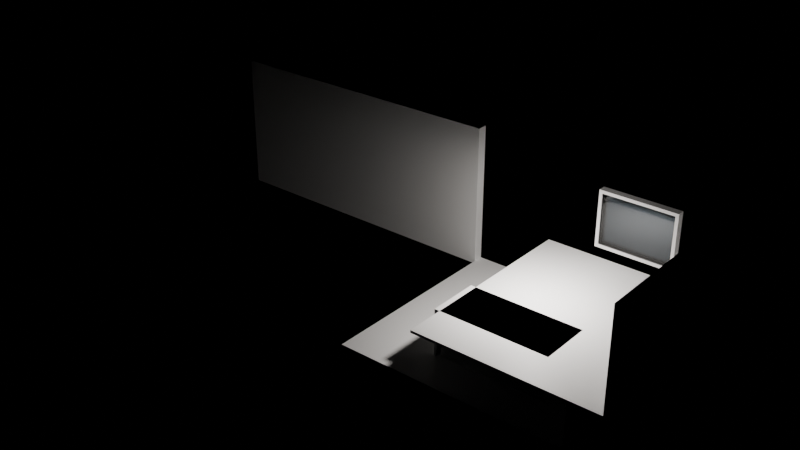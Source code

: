 # Source: e2273_after.blend  (saved by Blender 5.2.44; exported with 4.5.12 LTS)
import bpy
from mathutils import Matrix  # noqa: F401  (used for matrix-valued properties, if any)

bpy.ops.wm.read_factory_settings(use_empty=True)
scene = bpy.context.scene
scene.name = 'Scene'

# ---- materials (node trees are filled in below, after node groups)
mat_muro_generic = bpy.data.materials.new('Muro_Generic')
mat_porcelanato = bpy.data.materials.new('Porcelanato')
mat_marco_negro = bpy.data.materials.new('Marco_Negro')
mat_vidrio = bpy.data.materials.new('Vidrio')
mat_mdf_blanco = bpy.data.materials.new('MDF_Blanco')
mat_marmol = bpy.data.materials.new('Marmol')
mat_madera_nogal = bpy.data.materials.new('Madera_Nogal')

# ---- material node trees
mat_muro_generic.use_nodes = True; mat_muro_generic.node_tree.nodes.clear()
_N = mat_muro_generic.node_tree.nodes; _L = mat_muro_generic.node_tree.links
n0 = _N.new('ShaderNodeBsdfPrincipled'); n0.name = 'Principled BSDF'; n0.location = (-200, 100)
n0.inputs[3].default_value = 1.45
n0.inputs[10].default_value = 0.005
n1 = _N.new('ShaderNodeOutputMaterial'); n1.name = 'Material Output'; n1.location = (200, 100)
_L.new(n0.outputs[0], n1.inputs[0])
n1.is_active_output = True
mat_porcelanato.use_nodes = True; mat_porcelanato.node_tree.nodes.clear()
_N = mat_porcelanato.node_tree.nodes; _L = mat_porcelanato.node_tree.links
n0 = _N.new('ShaderNodeBsdfPrincipled'); n0.name = 'Principled BSDF'; n0.location = (-200, 100)
n0.inputs[3].default_value = 1.45
n0.inputs[10].default_value = 0.005
n1 = _N.new('ShaderNodeOutputMaterial'); n1.name = 'Material Output'; n1.location = (200, 100)
_L.new(n0.outputs[0], n1.inputs[0])
n1.is_active_output = True
mat_marco_negro.use_nodes = True; mat_marco_negro.node_tree.nodes.clear()
_N = mat_marco_negro.node_tree.nodes; _L = mat_marco_negro.node_tree.links
n0 = _N.new('ShaderNodeBsdfPrincipled'); n0.name = 'Principled BSDF'; n0.location = (-200, 100)
n0.inputs[3].default_value = 1.45
n0.inputs[10].default_value = 0.005
n1 = _N.new('ShaderNodeOutputMaterial'); n1.name = 'Material Output'; n1.location = (200, 100)
_L.new(n0.outputs[0], n1.inputs[0])
n1.is_active_output = True
mat_vidrio.use_nodes = True; mat_vidrio.node_tree.nodes.clear()
_N = mat_vidrio.node_tree.nodes; _L = mat_vidrio.node_tree.links
n0 = _N.new('ShaderNodeBsdfPrincipled'); n0.name = 'Principled BSDF'; n0.location = (-200, 100)
n0.inputs[0].default_value = (0.7, 0.85, 1.0, 1.0)
n0.inputs[2].default_value = 0.05
n0.inputs[3].default_value = 1.45
n0.inputs[10].default_value = 0.005
n0.inputs[18].default_value = 1.0
n1 = _N.new('ShaderNodeOutputMaterial'); n1.name = 'Material Output'; n1.location = (200, 100)
_L.new(n0.outputs[0], n1.inputs[0])
n1.is_active_output = True
mat_mdf_blanco.use_nodes = True; mat_mdf_blanco.node_tree.nodes.clear()
_N = mat_mdf_blanco.node_tree.nodes; _L = mat_mdf_blanco.node_tree.links
n0 = _N.new('ShaderNodeBsdfPrincipled'); n0.name = 'Principled BSDF'; n0.location = (-200, 100)
n0.inputs[3].default_value = 1.45
n0.inputs[10].default_value = 0.005
n1 = _N.new('ShaderNodeOutputMaterial'); n1.name = 'Material Output'; n1.location = (200, 100)
_L.new(n0.outputs[0], n1.inputs[0])
n1.is_active_output = True
mat_marmol.use_nodes = True; mat_marmol.node_tree.nodes.clear()
_N = mat_marmol.node_tree.nodes; _L = mat_marmol.node_tree.links
n0 = _N.new('ShaderNodeBsdfPrincipled'); n0.name = 'Principled BSDF'; n0.location = (-200, 100)
n0.inputs[0].default_value = (0.9, 0.9, 0.9, 1.0)
n0.inputs[3].default_value = 1.45
n0.inputs[10].default_value = 0.005
n1 = _N.new('ShaderNodeOutputMaterial'); n1.name = 'Material Output'; n1.location = (200, 100)
_L.new(n0.outputs[0], n1.inputs[0])
n1.is_active_output = True
mat_madera_nogal.use_nodes = True; mat_madera_nogal.node_tree.nodes.clear()
_N = mat_madera_nogal.node_tree.nodes; _L = mat_madera_nogal.node_tree.links
n0 = _N.new('ShaderNodeBsdfPrincipled'); n0.name = 'Principled BSDF'; n0.location = (-200, 100)
n0.inputs[3].default_value = 1.45
n0.inputs[10].default_value = 0.005
n1 = _N.new('ShaderNodeOutputMaterial'); n1.name = 'Material Output'; n1.location = (200, 100)
_L.new(n0.outputs[0], n1.inputs[0])
n1.is_active_output = True

# ---- lights
light_luz_techo = bpy.data.lights.new('Luz_Techo', 'AREA')
light_luz_techo.color = (1.0, 0.95, 0.9)
light_luz_techo.energy = 150.0
light_luz_techo.shadow_soft_size = 0.25

# ---- meshes
me_muro_fondo_cuerpo_mesh = bpy.data.meshes.new('Muro_Fondo_Cuerpo_mesh')
me_muro_fondo_cuerpo_mesh.from_pydata([(0.0, 0.0, 0.0), (6.0, 0.0, 0.0), (6.0, 0.2, 0.0), (0.0, 0.2, 0.0), (0.0, 0.0, 2.8), (6.0, 0.0, 2.8), (6.0, 0.2, 2.8), (0.0, 0.2, 2.8)], [], [(0, 1, 2, 3), (4, 5, 6, 7), (0, 1, 5, 4), (1, 2, 6, 5), (2, 3, 7, 6), (3, 0, 4, 7)])
me_muro_fondo_cuerpo_mesh.materials.append(mat_muro_generic)
me_muro_fondo_cuerpo_mesh.materials.append(None)
me_muro_fondo_cuerpo_mesh.update()
me_muro_lateral_cuerpo_mesh = bpy.data.meshes.new('Muro_Lateral_Cuerpo_mesh')
me_muro_lateral_cuerpo_mesh.from_pydata([(0.0, 0.0, 0.0), (4.0, 0.0, 0.0), (4.0, 0.2, 0.0), (0.0, 0.2, 0.0), (0.0, 0.0, 2.8), (4.0, 0.0, 2.8), (4.0, 0.2, 2.8), (0.0, 0.2, 2.8)], [], [(0, 1, 2, 3), (4, 5, 6, 7), (0, 1, 5, 4), (1, 2, 6, 5), (2, 3, 7, 6), (3, 0, 4, 7)])
me_muro_lateral_cuerpo_mesh.materials.append(mat_muro_generic)
me_muro_lateral_cuerpo_mesh.update()
me_piso_cocina_mesh = bpy.data.meshes.new('Piso_Cocina_mesh')
me_piso_cocina_mesh.from_pydata([(0.0, 0.0, 0.0), (5.0, 0.0, 0.0), (5.0, 4.0, 0.0), (0.0, 4.0, 0.0), (0.0, 0.0, 0.05), (5.0, 0.0, 0.05), (5.0, 4.0, 0.05), (0.0, 4.0, 0.05)], [], [(0, 3, 2, 1), (4, 5, 6, 7), (1, 2, 6, 5), (3, 0, 4, 7), (2, 3, 7, 6), (0, 1, 5, 4)])
me_piso_cocina_mesh.materials.append(mat_porcelanato)
me_piso_cocina_mesh.update()
me_ventana_cocina_jamba_izq_mesh = bpy.data.meshes.new('Ventana_Cocina_Jamba_Izq_mesh')
me_ventana_cocina_jamba_izq_mesh.from_pydata([(0.0, 0.0, 0.0), (0.06, 0.0, 0.0), (0.06, 0.15, 0.0), (0.0, 0.15, 0.0), (0.0, 0.0, 1.1), (0.06, 0.0, 1.1), (0.06, 0.15, 1.1), (0.0, 0.15, 1.1)], [], [(0, 1, 2, 3), (4, 5, 6, 7), (0, 1, 5, 4), (1, 2, 6, 5), (2, 3, 7, 6), (3, 0, 4, 7)])
me_ventana_cocina_jamba_izq_mesh.materials.append(mat_marco_negro)
me_ventana_cocina_jamba_izq_mesh.update()
me_ventana_cocina_jamba_der_mesh = bpy.data.meshes.new('Ventana_Cocina_Jamba_Der_mesh')
me_ventana_cocina_jamba_der_mesh.from_pydata([(0.0, 0.0, 0.0), (0.06, 0.0, 0.0), (0.06, 0.15, 0.0), (0.0, 0.15, 0.0), (0.0, 0.0, 1.1), (0.06, 0.0, 1.1), (0.06, 0.15, 1.1), (0.0, 0.15, 1.1)], [], [(0, 1, 2, 3), (4, 5, 6, 7), (0, 1, 5, 4), (1, 2, 6, 5), (2, 3, 7, 6), (3, 0, 4, 7)])
me_ventana_cocina_jamba_der_mesh.materials.append(mat_marco_negro)
me_ventana_cocina_jamba_der_mesh.update()
me_ventana_cocina_trav_inf_mesh = bpy.data.meshes.new('Ventana_Cocina_Trav_Inf_mesh')
me_ventana_cocina_trav_inf_mesh.from_pydata([(0.0, 0.0, 0.0), (1.38, 0.0, 0.0), (1.38, 0.15, 0.0), (0.0, 0.15, 0.0), (0.0, 0.0, 0.06), (1.38, 0.0, 0.06), (1.38, 0.15, 0.06), (0.0, 0.15, 0.06)], [], [(0, 1, 2, 3), (4, 5, 6, 7), (0, 1, 5, 4), (1, 2, 6, 5), (2, 3, 7, 6), (3, 0, 4, 7)])
me_ventana_cocina_trav_inf_mesh.materials.append(mat_marco_negro)
me_ventana_cocina_trav_inf_mesh.update()
me_ventana_cocina_trav_sup_mesh = bpy.data.meshes.new('Ventana_Cocina_Trav_Sup_mesh')
me_ventana_cocina_trav_sup_mesh.from_pydata([(0.0, 0.0, 0.0), (1.38, 0.0, 0.0), (1.38, 0.15, 0.0), (0.0, 0.15, 0.0), (0.0, 0.0, 0.06), (1.38, 0.0, 0.06), (1.38, 0.15, 0.06), (0.0, 0.15, 0.06)], [], [(0, 1, 2, 3), (4, 5, 6, 7), (0, 1, 5, 4), (1, 2, 6, 5), (2, 3, 7, 6), (3, 0, 4, 7)])
me_ventana_cocina_trav_sup_mesh.materials.append(mat_marco_negro)
me_ventana_cocina_trav_sup_mesh.update()
me_ventana_cocina_vidrio_1_1_mesh = bpy.data.meshes.new('Ventana_Cocina_Vidrio_1_1_mesh')
me_ventana_cocina_vidrio_1_1_mesh.from_pydata([(0.0, 0.0, 0.0), (1.38, 0.0, 0.0), (1.38, 0.13, 0.0), (0.0, 0.13, 0.0), (0.0, 0.0, 0.98), (1.38, 0.0, 0.98), (1.38, 0.13, 0.98), (0.0, 0.13, 0.98)], [], [(0, 1, 2, 3), (4, 5, 6, 7), (0, 1, 5, 4), (1, 2, 6, 5), (2, 3, 7, 6), (3, 0, 4, 7)])
me_ventana_cocina_vidrio_1_1_mesh.materials.append(mat_vidrio)
me_ventana_cocina_vidrio_1_1_mesh.update()
me_cube = bpy.data.meshes.new('Cube')
me_cube.from_pydata([(-1.75, -0.3, -0.45), (-1.75, -0.3, 0.45), (-1.75, 0.3, -0.45), (-1.75, 0.3, 0.45), (1.75, -0.3, -0.45), (1.75, -0.3, 0.45), (1.75, 0.3, -0.45), (1.75, 0.3, 0.45)], [], [(0, 1, 3, 2), (2, 3, 7, 6), (6, 7, 5, 4), (4, 5, 1, 0), (2, 6, 4, 0), (7, 3, 1, 5)])
_uv = me_cube.uv_layers.new(name='UVMap')
_uv.uv.foreach_set('vector', [0.375, 0.0, 0.625, 0.0, 0.625, 0.25, 0.375, 0.25, 0.375, 0.25, 0.625, 0.25, 0.625, 0.5, 0.375, 0.5, 0.375, 0.5, 0.625, 0.5, 0.625, 0.75, 0.375, 0.75, 0.375, 0.75, 0.625, 0.75, 0.625, 1.0, 0.375, 1.0, 0.125, 0.5, 0.375, 0.5, 0.375, 0.75, 0.125, 0.75, 0.625, 0.5, 0.875, 0.5, 0.875, 0.75, 0.625, 0.75])
me_cube.materials.append(mat_mdf_blanco)
me_cube.update()
me_cube_001 = bpy.data.meshes.new('Cube.001')
me_cube_001.from_pydata([(-0.3, -2.0, -0.45), (-0.3, -2.0, 0.45), (-0.3, 2.0, -0.45), (-0.3, 2.0, 0.45), (0.3, -2.0, -0.45), (0.3, -2.0, 0.45), (0.3, 2.0, -0.45), (0.3, 2.0, 0.45)], [], [(0, 1, 3, 2), (2, 3, 7, 6), (6, 7, 5, 4), (4, 5, 1, 0), (2, 6, 4, 0), (7, 3, 1, 5)])
_uv = me_cube_001.uv_layers.new(name='UVMap')
_uv.uv.foreach_set('vector', [0.375, 0.0, 0.625, 0.0, 0.625, 0.25, 0.375, 0.25, 0.375, 0.25, 0.625, 0.25, 0.625, 0.5, 0.375, 0.5, 0.375, 0.5, 0.625, 0.5, 0.625, 0.75, 0.375, 0.75, 0.375, 0.75, 0.625, 0.75, 0.625, 1.0, 0.375, 1.0, 0.125, 0.5, 0.375, 0.5, 0.375, 0.75, 0.125, 0.75, 0.625, 0.5, 0.875, 0.5, 0.875, 0.75, 0.625, 0.75])
me_cube_001.materials.append(mat_mdf_blanco)
me_cube_001.update()
me_cube_002 = bpy.data.meshes.new('Cube.002')
me_cube_002.from_pydata([(-1.75, -2.0, -0.025), (-1.75, -2.0, 0.025), (-1.75, 2.0, -0.025), (-1.75, 2.0, 0.025), (1.75, -2.0, -0.025), (1.75, -2.0, 0.025), (1.75, 2.0, -0.025), (1.75, 2.0, 0.025)], [], [(0, 1, 3, 2), (2, 3, 7, 6), (6, 7, 5, 4), (4, 5, 1, 0), (2, 6, 4, 0), (7, 3, 1, 5)])
_uv = me_cube_002.uv_layers.new(name='UVMap')
_uv.uv.foreach_set('vector', [0.375, 0.0, 0.625, 0.0, 0.625, 0.25, 0.375, 0.25, 0.375, 0.25, 0.625, 0.25, 0.625, 0.5, 0.375, 0.5, 0.375, 0.5, 0.625, 0.5, 0.625, 0.75, 0.375, 0.75, 0.375, 0.75, 0.625, 0.75, 0.625, 1.0, 0.375, 1.0, 0.125, 0.5, 0.375, 0.5, 0.375, 0.75, 0.125, 0.75, 0.625, 0.5, 0.875, 0.5, 0.875, 0.75, 0.625, 0.75])
me_cube_002.materials.append(mat_marmol)
me_cube_002.update()
me_cube_003 = bpy.data.meshes.new('Cube.003')
me_cube_003.from_pydata([(-1.0, -0.45, -0.45), (-1.0, -0.45, 0.45), (-1.0, 0.45, -0.45), (-1.0, 0.45, 0.45), (1.0, -0.45, -0.45), (1.0, -0.45, 0.45), (1.0, 0.45, -0.45), (1.0, 0.45, 0.45)], [], [(0, 1, 3, 2), (2, 3, 7, 6), (6, 7, 5, 4), (4, 5, 1, 0), (2, 6, 4, 0), (7, 3, 1, 5)])
_uv = me_cube_003.uv_layers.new(name='UVMap')
_uv.uv.foreach_set('vector', [0.375, 0.0, 0.625, 0.0, 0.625, 0.25, 0.375, 0.25, 0.375, 0.25, 0.625, 0.25, 0.625, 0.5, 0.375, 0.5, 0.375, 0.5, 0.625, 0.5, 0.625, 0.75, 0.375, 0.75, 0.375, 0.75, 0.625, 0.75, 0.625, 1.0, 0.375, 1.0, 0.125, 0.5, 0.375, 0.5, 0.375, 0.75, 0.125, 0.75, 0.625, 0.5, 0.875, 0.5, 0.875, 0.75, 0.625, 0.75])
me_cube_003.materials.append(mat_madera_nogal)
me_cube_003.update()
me_cube_004 = bpy.data.meshes.new('Cube.004')
me_cube_004.from_pydata([(1.4, 0.75, 0.9), (1.4, 0.75, 0.95), (1.4, 1.75, 0.9), (1.4, 1.75, 0.95), (3.6, 0.75, 0.9), (3.6, 0.75, 0.95), (3.6, 1.75, 0.9), (3.6, 1.75, 0.95)], [], [(0, 1, 3, 2), (2, 3, 7, 6), (6, 7, 5, 4), (4, 5, 1, 0), (2, 6, 4, 0), (7, 3, 1, 5)])
_uv = me_cube_004.uv_layers.new(name='UVMap')
_uv.uv.foreach_set('vector', [0.375, 0.0, 0.625, 0.0, 0.625, 0.25, 0.375, 0.25, 0.375, 0.25, 0.625, 0.25, 0.625, 0.5, 0.375, 0.5, 0.375, 0.5, 0.625, 0.5, 0.625, 0.75, 0.375, 0.75, 0.375, 0.75, 0.625, 0.75, 0.625, 1.0, 0.375, 1.0, 0.125, 0.5, 0.375, 0.5, 0.375, 0.75, 0.125, 0.75, 0.625, 0.5, 0.875, 0.5, 0.875, 0.75, 0.625, 0.75])
me_cube_004.materials.append(mat_marmol)
me_cube_004.update()
me_cube_005 = bpy.data.meshes.new('Cube.005')
me_cube_005.from_pydata([(1.4, 0.75, 0.025), (1.4, 0.75, 0.925), (1.4, 1.75, 0.025), (1.4, 1.75, 0.925), (1.45, 0.75, 0.025), (1.45, 0.75, 0.925), (1.45, 1.75, 0.025), (1.45, 1.75, 0.925)], [], [(0, 1, 3, 2), (2, 3, 7, 6), (6, 7, 5, 4), (4, 5, 1, 0), (2, 6, 4, 0), (7, 3, 1, 5)])
_uv = me_cube_005.uv_layers.new(name='UVMap')
_uv.uv.foreach_set('vector', [0.375, 0.0, 0.625, 0.0, 0.625, 0.25, 0.375, 0.25, 0.375, 0.25, 0.625, 0.25, 0.625, 0.5, 0.375, 0.5, 0.375, 0.5, 0.625, 0.5, 0.625, 0.75, 0.375, 0.75, 0.375, 0.75, 0.625, 0.75, 0.625, 1.0, 0.375, 1.0, 0.125, 0.5, 0.375, 0.5, 0.375, 0.75, 0.125, 0.75, 0.625, 0.5, 0.875, 0.5, 0.875, 0.75, 0.625, 0.75])
me_cube_005.materials.append(mat_marmol)
me_cube_005.update()
me_cube_006 = bpy.data.meshes.new('Cube.006')
me_cube_006.from_pydata([(3.55, 0.75, 0.025), (3.55, 0.75, 0.925), (3.55, 1.75, 0.025), (3.55, 1.75, 0.925), (3.6, 0.75, 0.025), (3.6, 0.75, 0.925), (3.6, 1.75, 0.025), (3.6, 1.75, 0.925)], [], [(0, 1, 3, 2), (2, 3, 7, 6), (6, 7, 5, 4), (4, 5, 1, 0), (2, 6, 4, 0), (7, 3, 1, 5)])
_uv = me_cube_006.uv_layers.new(name='UVMap')
_uv.uv.foreach_set('vector', [0.375, 0.0, 0.625, 0.0, 0.625, 0.25, 0.375, 0.25, 0.375, 0.25, 0.625, 0.25, 0.625, 0.5, 0.375, 0.5, 0.375, 0.5, 0.625, 0.5, 0.625, 0.75, 0.375, 0.75, 0.375, 0.75, 0.625, 0.75, 0.625, 1.0, 0.375, 1.0, 0.125, 0.5, 0.375, 0.5, 0.375, 0.75, 0.125, 0.75, 0.625, 0.5, 0.875, 0.5, 0.875, 0.75, 0.625, 0.75])
me_cube_006.materials.append(mat_marmol)
me_cube_006.update()

# ---- objects
ob_muro_fondo = bpy.data.objects.new('Muro_Fondo', None)
ob_muro_fondo_cuerpo = bpy.data.objects.new('Muro_Fondo_Cuerpo', me_muro_fondo_cuerpo_mesh)
ob_muro_lateral = bpy.data.objects.new('Muro_Lateral', None)
ob_muro_lateral_cuerpo = bpy.data.objects.new('Muro_Lateral_Cuerpo', me_muro_lateral_cuerpo_mesh)
ob_piso_cocina_solido = bpy.data.objects.new('Piso_Cocina_Solido', me_piso_cocina_mesh)
ob_piso_cocina = bpy.data.objects.new('Piso_Cocina', None)
ob_ventana_cocina = bpy.data.objects.new('Ventana_Cocina', None)
ob_ventana_cocina_jamba_izq = bpy.data.objects.new('Ventana_Cocina_Jamba_Izq', me_ventana_cocina_jamba_izq_mesh)
ob_ventana_cocina_jamba_der = bpy.data.objects.new('Ventana_Cocina_Jamba_Der', me_ventana_cocina_jamba_der_mesh)
ob_ventana_cocina_trav_inf = bpy.data.objects.new('Ventana_Cocina_Trav_Inf', me_ventana_cocina_trav_inf_mesh)
ob_ventana_cocina_trav_sup = bpy.data.objects.new('Ventana_Cocina_Trav_Sup', me_ventana_cocina_trav_sup_mesh)
ob_ventana_cocina_vidrio_1_1 = bpy.data.objects.new('Ventana_Cocina_Vidrio_1_1', me_ventana_cocina_vidrio_1_1_mesh)
ob_gabinete_bajo_1 = bpy.data.objects.new('Gabinete_Bajo_1', me_cube)
ob_gabinete_bajo_2 = bpy.data.objects.new('Gabinete_Bajo_2', me_cube_001)
ob_encimera = bpy.data.objects.new('Encimera', me_cube_002)
ob_isla_cuerpo = bpy.data.objects.new('Isla_Cuerpo', me_cube_003)
ob_encimera_isla = bpy.data.objects.new('Encimera_Isla', me_cube_004)
ob_cascada_0 = bpy.data.objects.new('Cascada_0', me_cube_005)
ob_cascada_1 = bpy.data.objects.new('Cascada_1', me_cube_006)
ob_luz_techo = bpy.data.objects.new('Luz_Techo', light_luz_techo)

# ---- transforms, parenting, visibility, modifiers, constraints
ob_muro_fondo.location = (0.0, 4.0, 0.0)
ob_muro_fondo.rotation_euler = (0.0, 0.0, 3.142)
ob_muro_fondo.empty_display_type = 'ARROWS'
ob_muro_fondo_cuerpo.parent = ob_muro_fondo
ob_muro_fondo_cuerpo.location = (0.0, 0.0, 0.0)
ob_muro_lateral.location = (5.0, 4.0, 0.0)
ob_muro_lateral.rotation_euler = (0.0, 0.0, -1.571)
ob_muro_lateral.empty_display_type = 'ARROWS'
ob_muro_lateral_cuerpo.parent = ob_muro_lateral
ob_muro_lateral_cuerpo.location = (0.0, 0.0, 0.0)
ob_piso_cocina_solido.parent = ob_piso_cocina
ob_piso_cocina_solido.location = (0.0, 0.0, 0.0)
ob_piso_cocina.location = (0.0, 0.0, 0.0)
ob_piso_cocina.empty_display_type = 'ARROWS'
ob_ventana_cocina.location = (2.5, 3.9, 1.2)
ob_ventana_cocina.empty_display_type = 'ARROWS'
ob_ventana_cocina_jamba_izq.parent = ob_ventana_cocina
ob_ventana_cocina_jamba_izq.location = (0.0, 0.0, 0.0)
ob_ventana_cocina_jamba_der.parent = ob_ventana_cocina
ob_ventana_cocina_jamba_der.location = (1.44, 0.0, 0.0)
ob_ventana_cocina_trav_inf.parent = ob_ventana_cocina
ob_ventana_cocina_trav_inf.location = (0.06, 0.0, 0.0)
ob_ventana_cocina_trav_sup.parent = ob_ventana_cocina
ob_ventana_cocina_trav_sup.location = (0.06, 0.0, 1.04)
ob_ventana_cocina_vidrio_1_1.parent = ob_ventana_cocina
ob_ventana_cocina_vidrio_1_1.location = (0.06, 0.02, 0.06)
ob_gabinete_bajo_1.location = (3.25, 3.7, 0.45)
ob_gabinete_bajo_2.location = (4.7, 2.0, 0.45)
ob_encimera.location = (3.25, 2.0, 0.925)
ob_isla_cuerpo.location = (2.5, 1.25, 0.45)
ob_encimera_isla.location = (0.0, 0.0, 0.0)
ob_cascada_0.location = (0.0, 0.0, 0.0)
ob_cascada_1.location = (0.0, 0.0, 0.0)
ob_luz_techo.location = (2.5, 2.0, 2.7)

# ---- collection membership
scene.collection.objects.link(ob_muro_fondo)
scene.collection.objects.link(ob_muro_fondo_cuerpo)
scene.collection.objects.link(ob_muro_lateral)
scene.collection.objects.link(ob_muro_lateral_cuerpo)
scene.collection.objects.link(ob_piso_cocina_solido)
scene.collection.objects.link(ob_piso_cocina)
scene.collection.objects.link(ob_ventana_cocina)
scene.collection.objects.link(ob_ventana_cocina_jamba_izq)
scene.collection.objects.link(ob_ventana_cocina_jamba_der)
scene.collection.objects.link(ob_ventana_cocina_trav_inf)
scene.collection.objects.link(ob_ventana_cocina_trav_sup)
scene.collection.objects.link(ob_ventana_cocina_vidrio_1_1)
scene.collection.objects.link(ob_gabinete_bajo_1)
scene.collection.objects.link(ob_gabinete_bajo_2)
scene.collection.objects.link(ob_encimera)
scene.collection.objects.link(ob_isla_cuerpo)
scene.collection.objects.link(ob_encimera_isla)
scene.collection.objects.link(ob_cascada_0)
scene.collection.objects.link(ob_cascada_1)
scene.collection.objects.link(ob_luz_techo)

# ---- scene / render settings (as saved in the file)
scene.frame_start = 1; scene.frame_end = 250; scene.frame_set(1)
scene.render.engine = 'BLENDER_EEVEE_NEXT'
scene.render.bake_bias = 0.0
scene.render.bake_samples = 0
scene.render.compositor_device = 'GPU'
scene.eevee.use_volume_custom_range = False
scene.eevee.fast_gi_thickness_near = 0.1
scene.eevee.fast_gi_thickness_far = 0.0
scene.eevee.ray_tracing_options.screen_trace_thickness = 0.1
bpy.context.view_layer.update()

# ---- added for rendering (the .blend has no active camera): camera
cam_auto = bpy.data.cameras.new('AutoCamera')
cam_auto.lens = 50.0
cam_auto.sensor_width = 36.0
cam_auto.clip_end = 1000.0
ob_auto_camera = bpy.data.objects.new('AutoCamera', cam_auto)
scene.collection.objects.link(ob_auto_camera)
ob_auto_camera.location = (10.9196, -11.5586, 10.4557)
ob_auto_camera.rotation_euler = (1.09748, -7.21219e-08, 0.694738)
scene.camera = ob_auto_camera
bpy.context.view_layer.update()
